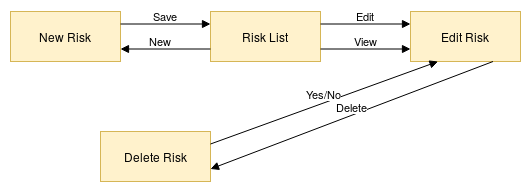

The diagram above was exported from draw.io. Its source (the exported page's mxGraphModel, read from the mxfile embedded in the PNG):
<mxGraphModel dx="1408" dy="761" grid="1" gridSize="10" guides="1" tooltips="1" connect="1" arrows="1" fold="1" page="1" pageScale="1" pageWidth="827" pageHeight="1169" math="0" shadow="0">
  <root>
    <mxCell id="0" />
    <mxCell id="1" parent="0" />
    <mxCell id="kzS2DuyexRDEyd3ysKSE-1" value="Risk List" style="html=1;fillColor=#fff2cc;strokeColor=#d6b656;" vertex="1" parent="1">
      <mxGeometry x="240" y="40" width="110" height="50" as="geometry" />
    </mxCell>
    <mxCell id="kzS2DuyexRDEyd3ysKSE-2" value="New Risk" style="html=1;fillColor=#fff2cc;strokeColor=#d6b656;" vertex="1" parent="1">
      <mxGeometry x="40" y="40" width="110" height="50" as="geometry" />
    </mxCell>
    <mxCell id="kzS2DuyexRDEyd3ysKSE-3" value="Edit Risk" style="html=1;fillColor=#fff2cc;strokeColor=#d6b656;" vertex="1" parent="1">
      <mxGeometry x="440" y="40" width="110" height="50" as="geometry" />
    </mxCell>
    <mxCell id="kzS2DuyexRDEyd3ysKSE-4" value="Delete Risk" style="html=1;fillColor=#fff2cc;strokeColor=#d6b656;" vertex="1" parent="1">
      <mxGeometry x="130" y="160" width="110" height="50" as="geometry" />
    </mxCell>
    <mxCell id="kzS2DuyexRDEyd3ysKSE-5" value="Save" style="html=1;verticalAlign=bottom;endArrow=block;exitX=1;exitY=0.25;exitDx=0;exitDy=0;entryX=0;entryY=0.25;entryDx=0;entryDy=0;" edge="1" parent="1" source="kzS2DuyexRDEyd3ysKSE-2" target="kzS2DuyexRDEyd3ysKSE-1">
      <mxGeometry width="80" relative="1" as="geometry">
        <mxPoint x="40" y="230" as="sourcePoint" />
        <mxPoint x="120" y="230" as="targetPoint" />
      </mxGeometry>
    </mxCell>
    <mxCell id="kzS2DuyexRDEyd3ysKSE-6" value="New" style="html=1;verticalAlign=bottom;endArrow=block;exitX=0;exitY=0.75;exitDx=0;exitDy=0;entryX=1;entryY=0.75;entryDx=0;entryDy=0;" edge="1" parent="1" source="kzS2DuyexRDEyd3ysKSE-1" target="kzS2DuyexRDEyd3ysKSE-2">
      <mxGeometry x="0.1111" width="80" relative="1" as="geometry">
        <mxPoint x="160" y="62.5" as="sourcePoint" />
        <mxPoint x="250" y="62.5" as="targetPoint" />
        <mxPoint as="offset" />
      </mxGeometry>
    </mxCell>
    <mxCell id="kzS2DuyexRDEyd3ysKSE-7" value="Edit" style="html=1;verticalAlign=bottom;endArrow=block;exitX=1;exitY=0.25;exitDx=0;exitDy=0;entryX=0;entryY=0.25;entryDx=0;entryDy=0;" edge="1" parent="1" source="kzS2DuyexRDEyd3ysKSE-1" target="kzS2DuyexRDEyd3ysKSE-3">
      <mxGeometry width="80" relative="1" as="geometry">
        <mxPoint x="160" y="62.5" as="sourcePoint" />
        <mxPoint x="250" y="62.5" as="targetPoint" />
      </mxGeometry>
    </mxCell>
    <mxCell id="kzS2DuyexRDEyd3ysKSE-8" value="View" style="html=1;verticalAlign=bottom;endArrow=block;exitX=1;exitY=0.75;exitDx=0;exitDy=0;entryX=0;entryY=0.75;entryDx=0;entryDy=0;" edge="1" parent="1" source="kzS2DuyexRDEyd3ysKSE-1" target="kzS2DuyexRDEyd3ysKSE-3">
      <mxGeometry width="80" relative="1" as="geometry">
        <mxPoint x="170" y="72.5" as="sourcePoint" />
        <mxPoint x="420" y="90" as="targetPoint" />
      </mxGeometry>
    </mxCell>
    <mxCell id="kzS2DuyexRDEyd3ysKSE-9" value="Yes/No" style="html=1;verticalAlign=bottom;endArrow=block;exitX=1;exitY=0.25;exitDx=0;exitDy=0;entryX=0.25;entryY=1;entryDx=0;entryDy=0;" edge="1" parent="1" source="kzS2DuyexRDEyd3ysKSE-4" target="kzS2DuyexRDEyd3ysKSE-3">
      <mxGeometry width="80" relative="1" as="geometry">
        <mxPoint x="180" y="82.5" as="sourcePoint" />
        <mxPoint x="270" y="82.5" as="targetPoint" />
      </mxGeometry>
    </mxCell>
    <mxCell id="kzS2DuyexRDEyd3ysKSE-10" value="Delete" style="html=1;verticalAlign=bottom;endArrow=block;exitX=0.75;exitY=1;exitDx=0;exitDy=0;entryX=1;entryY=0.75;entryDx=0;entryDy=0;" edge="1" parent="1" source="kzS2DuyexRDEyd3ysKSE-3" target="kzS2DuyexRDEyd3ysKSE-4">
      <mxGeometry width="80" relative="1" as="geometry">
        <mxPoint x="190" y="92.5" as="sourcePoint" />
        <mxPoint x="280" y="92.5" as="targetPoint" />
      </mxGeometry>
    </mxCell>
  </root>
</mxGraphModel>